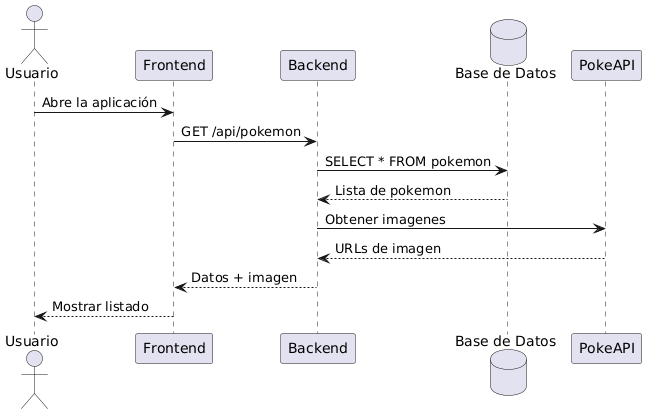

The diagram above was rendered by PlantUML. Its source (embedded in the PNG):
@startuml
actor Usuario
participant Frontend
participant Backend
database "Base de Datos"
participant "PokeAPI"

Usuario -> Frontend : Abre la aplicación
Frontend -> Backend : GET /api/pokemon

Backend -> "Base de Datos" : SELECT * FROM pokemon
"Base de Datos" --> Backend : Lista de pokemon

Backend -> "PokeAPI" : Obtener imagenes
"PokeAPI" --> Backend : URLs de imagen

Backend --> Frontend : Datos + imagen
Frontend --> Usuario : Mostrar listado
@enduml